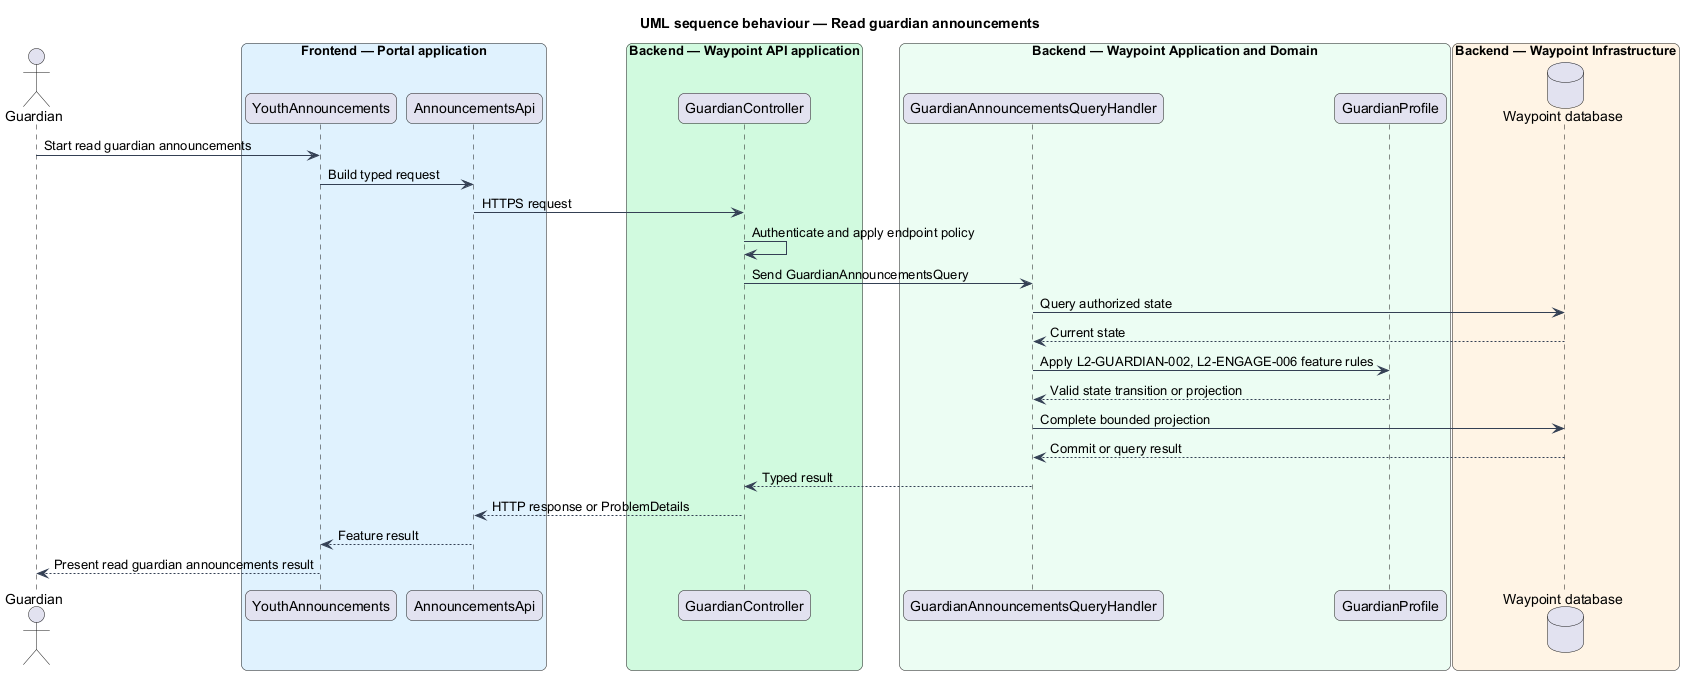

The diagram above was rendered by PlantUML. Its source (embedded in the PNG):
@startuml

title UML sequence behaviour — Read guardian announcements
skinparam backgroundColor #FFFFFF
skinparam shadowing false
skinparam roundcorner 12
skinparam defaultFontName Arial
skinparam ArrowColor #344054
skinparam rectangle {
  BorderColor #344054
  FontColor #101828
}
skinparam package {
  BorderColor #667085
  FontColor #101828
  BackgroundColor #F9FAFB
}
actor "Guardian" as actor
box "Frontend — Portal application" #E0F2FE
  participant "YouthAnnouncements" as page
  participant "AnnouncementsApi" as client
end box
box "Backend — Waypoint API application" #D1FADF
  participant "GuardianController" as controller
end box
box "Backend — Waypoint Application and Domain" #ECFDF3
  participant "GuardianAnnouncementsQueryHandler" as handler
  participant "GuardianProfile" as entity
end box
box "Backend — Waypoint Infrastructure" #FFF4E5
  database "Waypoint database" as db
end box
actor -> page : Start read guardian announcements
page -> client : Build typed request
client -> controller : HTTPS request
controller -> controller : Authenticate and apply endpoint policy
controller -> handler : Send GuardianAnnouncementsQuery
handler -> db : Query authorized state
db --> handler : Current state
handler -> entity : Apply L2-GUARDIAN-002, L2-ENGAGE-006 feature rules
entity --> handler : Valid state transition or projection
handler -> db : Complete bounded projection
db --> handler : Commit or query result
handler --> controller : Typed result
controller --> client : HTTP response or ProblemDetails
client --> page : Feature result
page --> actor : Present read guardian announcements result
@enduml